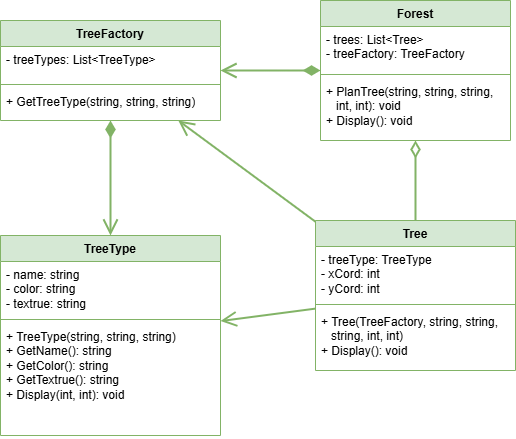

The diagram above was exported from draw.io. Its source (the exported page's mxGraphModel, read from the mxfile embedded in the PNG):
<mxGraphModel dx="1551" dy="384" grid="1" gridSize="10" guides="1" tooltips="1" connect="1" arrows="1" fold="1" page="1" pageScale="1" pageWidth="827" pageHeight="1169" math="0" shadow="0">
  <root>
    <mxCell id="0" />
    <mxCell id="1" parent="0" />
    <mxCell id="sLAYlWNsPWW_obLXXQbx-9" style="rounded=0;orthogonalLoop=1;jettySize=auto;html=1;endArrow=open;endFill=0;fillColor=#d5e8d4;strokeColor=#82b366;strokeWidth=2;endSize=12;targetPerimeterSpacing=0;edgeStyle=orthogonalEdgeStyle;flowAnimation=0;shadow=0;startArrow=diamondThin;startFill=1;startSize=12;" edge="1" parent="1" source="sLAYlWNsPWW_obLXXQbx-1" target="sLAYlWNsPWW_obLXXQbx-5">
      <mxGeometry relative="1" as="geometry" />
    </mxCell>
    <mxCell id="sLAYlWNsPWW_obLXXQbx-1" value="Forest" style="swimlane;fontStyle=1;align=center;verticalAlign=top;childLayout=stackLayout;horizontal=1;startSize=26;horizontalStack=0;resizeParent=1;resizeParentMax=0;resizeLast=0;collapsible=1;marginBottom=0;whiteSpace=wrap;html=1;fillColor=#d5e8d4;strokeColor=#82b366;" vertex="1" parent="1">
      <mxGeometry x="200" y="170" width="190" height="140" as="geometry" />
    </mxCell>
    <mxCell id="sLAYlWNsPWW_obLXXQbx-2" value="- trees: List&amp;lt;Tree&amp;gt;&lt;div&gt;- treeFactory: TreeFactory&lt;br&gt;&lt;div&gt;&lt;br&gt;&lt;/div&gt;&lt;/div&gt;" style="text;strokeColor=none;fillColor=none;align=left;verticalAlign=top;spacingLeft=4;spacingRight=4;overflow=hidden;rotatable=0;points=[[0,0.5],[1,0.5]];portConstraint=eastwest;whiteSpace=wrap;html=1;" vertex="1" parent="sLAYlWNsPWW_obLXXQbx-1">
      <mxGeometry y="26" width="190" height="44" as="geometry" />
    </mxCell>
    <mxCell id="sLAYlWNsPWW_obLXXQbx-3" value="" style="line;strokeWidth=1;fillColor=none;align=left;verticalAlign=middle;spacingTop=-1;spacingLeft=3;spacingRight=3;rotatable=0;labelPosition=right;points=[];portConstraint=eastwest;strokeColor=inherit;" vertex="1" parent="sLAYlWNsPWW_obLXXQbx-1">
      <mxGeometry y="70" width="190" height="8" as="geometry" />
    </mxCell>
    <mxCell id="sLAYlWNsPWW_obLXXQbx-4" value="+ PlanTree(string, string, string,&amp;nbsp; &amp;nbsp; &amp;nbsp; &amp;nbsp;int, int): void&lt;div&gt;+ Display(): void&lt;/div&gt;" style="text;strokeColor=none;fillColor=none;align=left;verticalAlign=top;spacingLeft=4;spacingRight=4;overflow=hidden;rotatable=0;points=[[0,0.5],[1,0.5]];portConstraint=eastwest;whiteSpace=wrap;html=1;" vertex="1" parent="sLAYlWNsPWW_obLXXQbx-1">
      <mxGeometry y="78" width="190" height="62" as="geometry" />
    </mxCell>
    <mxCell id="sLAYlWNsPWW_obLXXQbx-5" value="TreeFactory" style="swimlane;fontStyle=1;align=center;verticalAlign=top;childLayout=stackLayout;horizontal=1;startSize=26;horizontalStack=0;resizeParent=1;resizeParentMax=0;resizeLast=0;collapsible=1;marginBottom=0;whiteSpace=wrap;html=1;fillColor=#d5e8d4;strokeColor=#82b366;" vertex="1" parent="1">
      <mxGeometry x="-120" y="190" width="220" height="100" as="geometry" />
    </mxCell>
    <mxCell id="sLAYlWNsPWW_obLXXQbx-6" value="&lt;div&gt;&lt;div&gt;- treeTypes: List&amp;lt;TreeType&amp;gt;&lt;/div&gt;&lt;/div&gt;" style="text;strokeColor=none;fillColor=none;align=left;verticalAlign=top;spacingLeft=4;spacingRight=4;overflow=hidden;rotatable=0;points=[[0,0.5],[1,0.5]];portConstraint=eastwest;whiteSpace=wrap;html=1;" vertex="1" parent="sLAYlWNsPWW_obLXXQbx-5">
      <mxGeometry y="26" width="220" height="34" as="geometry" />
    </mxCell>
    <mxCell id="sLAYlWNsPWW_obLXXQbx-7" value="" style="line;strokeWidth=1;fillColor=none;align=left;verticalAlign=middle;spacingTop=-1;spacingLeft=3;spacingRight=3;rotatable=0;labelPosition=right;points=[];portConstraint=eastwest;strokeColor=inherit;" vertex="1" parent="sLAYlWNsPWW_obLXXQbx-5">
      <mxGeometry y="60" width="220" height="8" as="geometry" />
    </mxCell>
    <mxCell id="sLAYlWNsPWW_obLXXQbx-8" value="+ GetTreeType(string, string, string)" style="text;strokeColor=none;fillColor=none;align=left;verticalAlign=top;spacingLeft=4;spacingRight=4;overflow=hidden;rotatable=0;points=[[0,0.5],[1,0.5]];portConstraint=eastwest;whiteSpace=wrap;html=1;" vertex="1" parent="sLAYlWNsPWW_obLXXQbx-5">
      <mxGeometry y="68" width="220" height="32" as="geometry" />
    </mxCell>
    <mxCell id="sLAYlWNsPWW_obLXXQbx-14" style="edgeStyle=orthogonalEdgeStyle;rounded=0;orthogonalLoop=1;jettySize=auto;html=1;endArrow=diamondThin;endFill=0;endSize=12;fillColor=#d5e8d4;strokeColor=#82b366;strokeWidth=2;" edge="1" parent="1" source="sLAYlWNsPWW_obLXXQbx-10" target="sLAYlWNsPWW_obLXXQbx-1">
      <mxGeometry relative="1" as="geometry" />
    </mxCell>
    <mxCell id="sLAYlWNsPWW_obLXXQbx-10" value="Tree" style="swimlane;fontStyle=1;align=center;verticalAlign=top;childLayout=stackLayout;horizontal=1;startSize=26;horizontalStack=0;resizeParent=1;resizeParentMax=0;resizeLast=0;collapsible=1;marginBottom=0;whiteSpace=wrap;html=1;fillColor=#d5e8d4;strokeColor=#82b366;" vertex="1" parent="1">
      <mxGeometry x="195" y="390" width="200" height="150" as="geometry" />
    </mxCell>
    <mxCell id="sLAYlWNsPWW_obLXXQbx-11" value="&lt;div&gt;&lt;div&gt;- treeType: TreeType&lt;/div&gt;&lt;/div&gt;&lt;div&gt;- xCord: int&lt;/div&gt;&lt;div&gt;- yCord: int&lt;/div&gt;" style="text;strokeColor=none;fillColor=none;align=left;verticalAlign=top;spacingLeft=4;spacingRight=4;overflow=hidden;rotatable=0;points=[[0,0.5],[1,0.5]];portConstraint=eastwest;whiteSpace=wrap;html=1;" vertex="1" parent="sLAYlWNsPWW_obLXXQbx-10">
      <mxGeometry y="26" width="200" height="54" as="geometry" />
    </mxCell>
    <mxCell id="sLAYlWNsPWW_obLXXQbx-12" value="" style="line;strokeWidth=1;fillColor=none;align=left;verticalAlign=middle;spacingTop=-1;spacingLeft=3;spacingRight=3;rotatable=0;labelPosition=right;points=[];portConstraint=eastwest;strokeColor=inherit;" vertex="1" parent="sLAYlWNsPWW_obLXXQbx-10">
      <mxGeometry y="80" width="200" height="8" as="geometry" />
    </mxCell>
    <mxCell id="sLAYlWNsPWW_obLXXQbx-13" value="+ Tree(TreeFactory, string, string,&amp;nbsp; &amp;nbsp; &amp;nbsp; &amp;nbsp;string, int, int)&lt;div&gt;+ Display(): void&lt;/div&gt;" style="text;strokeColor=none;fillColor=none;align=left;verticalAlign=top;spacingLeft=4;spacingRight=4;overflow=hidden;rotatable=0;points=[[0,0.5],[1,0.5]];portConstraint=eastwest;whiteSpace=wrap;html=1;" vertex="1" parent="sLAYlWNsPWW_obLXXQbx-10">
      <mxGeometry y="88" width="200" height="62" as="geometry" />
    </mxCell>
    <mxCell id="sLAYlWNsPWW_obLXXQbx-16" style="rounded=0;orthogonalLoop=1;jettySize=auto;html=1;endArrow=open;endFill=0;endSize=12;fillColor=#d5e8d4;strokeColor=#82b366;strokeWidth=2;" edge="1" parent="1" source="sLAYlWNsPWW_obLXXQbx-10" target="sLAYlWNsPWW_obLXXQbx-5">
      <mxGeometry relative="1" as="geometry">
        <mxPoint x="305" y="400" as="sourcePoint" />
        <mxPoint x="305" y="320" as="targetPoint" />
      </mxGeometry>
    </mxCell>
    <mxCell id="sLAYlWNsPWW_obLXXQbx-17" value="TreeType" style="swimlane;fontStyle=1;align=center;verticalAlign=top;childLayout=stackLayout;horizontal=1;startSize=26;horizontalStack=0;resizeParent=1;resizeParentMax=0;resizeLast=0;collapsible=1;marginBottom=0;whiteSpace=wrap;html=1;fillColor=#d5e8d4;strokeColor=#82b366;" vertex="1" parent="1">
      <mxGeometry x="-120" y="405" width="220" height="200" as="geometry" />
    </mxCell>
    <mxCell id="sLAYlWNsPWW_obLXXQbx-18" value="&lt;div&gt;&lt;div&gt;- name: string&lt;/div&gt;&lt;/div&gt;&lt;div&gt;- color: string&lt;/div&gt;&lt;div&gt;- textrue: string&lt;/div&gt;" style="text;strokeColor=none;fillColor=none;align=left;verticalAlign=top;spacingLeft=4;spacingRight=4;overflow=hidden;rotatable=0;points=[[0,0.5],[1,0.5]];portConstraint=eastwest;whiteSpace=wrap;html=1;" vertex="1" parent="sLAYlWNsPWW_obLXXQbx-17">
      <mxGeometry y="26" width="220" height="54" as="geometry" />
    </mxCell>
    <mxCell id="sLAYlWNsPWW_obLXXQbx-19" value="" style="line;strokeWidth=1;fillColor=none;align=left;verticalAlign=middle;spacingTop=-1;spacingLeft=3;spacingRight=3;rotatable=0;labelPosition=right;points=[];portConstraint=eastwest;strokeColor=inherit;" vertex="1" parent="sLAYlWNsPWW_obLXXQbx-17">
      <mxGeometry y="80" width="220" height="8" as="geometry" />
    </mxCell>
    <mxCell id="sLAYlWNsPWW_obLXXQbx-20" value="+ TreeType(string, string, string)&lt;div&gt;+ GetName(): string&lt;/div&gt;&lt;div&gt;+ GetColor(): string&lt;/div&gt;&lt;div&gt;+ GetTextrue(): string&lt;/div&gt;&lt;div&gt;+ Display(int, int): void&lt;/div&gt;" style="text;strokeColor=none;fillColor=none;align=left;verticalAlign=top;spacingLeft=4;spacingRight=4;overflow=hidden;rotatable=0;points=[[0,0.5],[1,0.5]];portConstraint=eastwest;whiteSpace=wrap;html=1;" vertex="1" parent="sLAYlWNsPWW_obLXXQbx-17">
      <mxGeometry y="88" width="220" height="112" as="geometry" />
    </mxCell>
    <mxCell id="sLAYlWNsPWW_obLXXQbx-21" style="rounded=0;orthogonalLoop=1;jettySize=auto;html=1;endArrow=open;endFill=0;fillColor=#d5e8d4;strokeColor=#82b366;strokeWidth=2;endSize=12;targetPerimeterSpacing=0;edgeStyle=orthogonalEdgeStyle;flowAnimation=0;shadow=0;startArrow=diamondThin;startFill=1;startSize=12;" edge="1" parent="1" source="sLAYlWNsPWW_obLXXQbx-5" target="sLAYlWNsPWW_obLXXQbx-17">
      <mxGeometry relative="1" as="geometry">
        <mxPoint x="210" y="250" as="sourcePoint" />
        <mxPoint x="110" y="250" as="targetPoint" />
      </mxGeometry>
    </mxCell>
    <mxCell id="sLAYlWNsPWW_obLXXQbx-22" style="rounded=0;orthogonalLoop=1;jettySize=auto;html=1;endArrow=open;endFill=0;endSize=12;fillColor=#d5e8d4;strokeColor=#82b366;strokeWidth=2;" edge="1" parent="1" source="sLAYlWNsPWW_obLXXQbx-10" target="sLAYlWNsPWW_obLXXQbx-17">
      <mxGeometry relative="1" as="geometry">
        <mxPoint x="205" y="401" as="sourcePoint" />
        <mxPoint x="68" y="300" as="targetPoint" />
      </mxGeometry>
    </mxCell>
  </root>
</mxGraphModel>